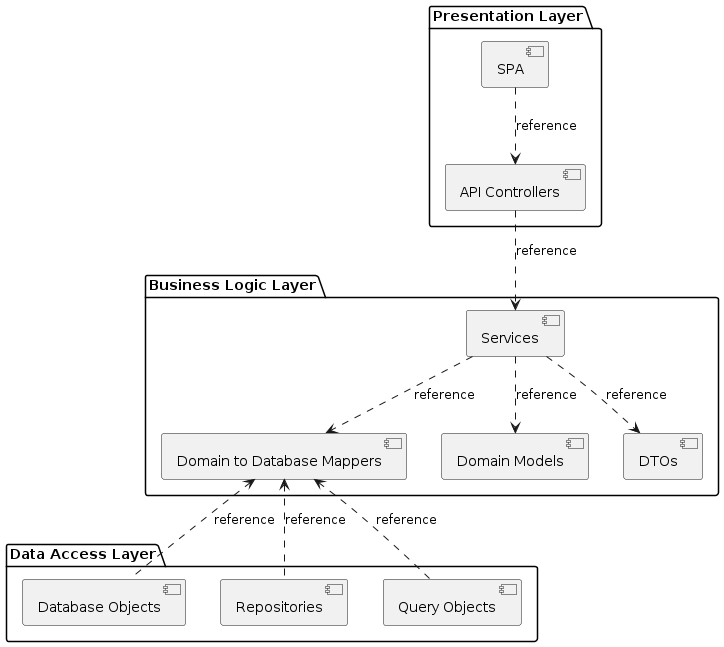

The diagram above was rendered by PlantUML. Its source (embedded in the PNG):
@startuml

package "Presentation Layer" {
    [API Controllers]
    [SPA]
}

package "Business Logic Layer" {
    [Services]
    [Domain Models]
    [DTOs]
    [Domain to Database Mappers]
}

package "Data Access Layer" {
    [Database Objects]
    [Repositories]
    [Query Objects]
}

[SPA] ..> [API Controllers] : reference
[API Controllers] ..> [Services] : reference

[Services] ..> [Domain Models] : reference
[Services] ..> [DTOs] : reference
[Services] ..> [Domain to Database Mappers] : reference

[Database Objects] .u.> [Domain to Database Mappers] : reference
[Repositories] .u.> [Domain to Database Mappers] : reference
[Query Objects] .u.> [Domain to Database Mappers] : reference

@enduml